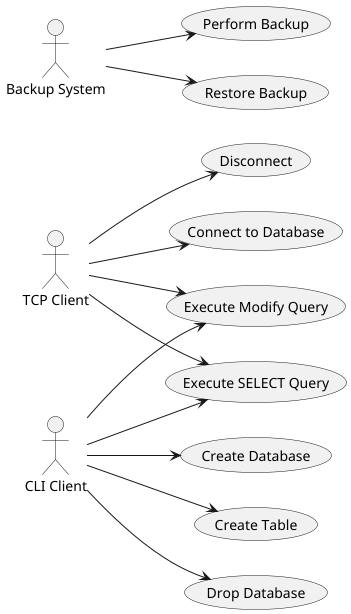

The diagram above was rendered by PlantUML. Its source (embedded in the PNG):
@startuml
left to right direction

actor "TCP Client" as TCP
actor "CLI Client" as CLI
actor "Backup System" as Backup

TCP --> (Connect to Database)
TCP --> (Execute SELECT Query)
TCP --> (Execute Modify Query)
TCP --> (Disconnect)

CLI --> (Create Database)
CLI --> (Create Table)
CLI --> (Drop Database)
CLI --> (Execute SELECT Query)
CLI --> (Execute Modify Query)

Backup --> (Perform Backup)
Backup --> (Restore Backup)

@enduml